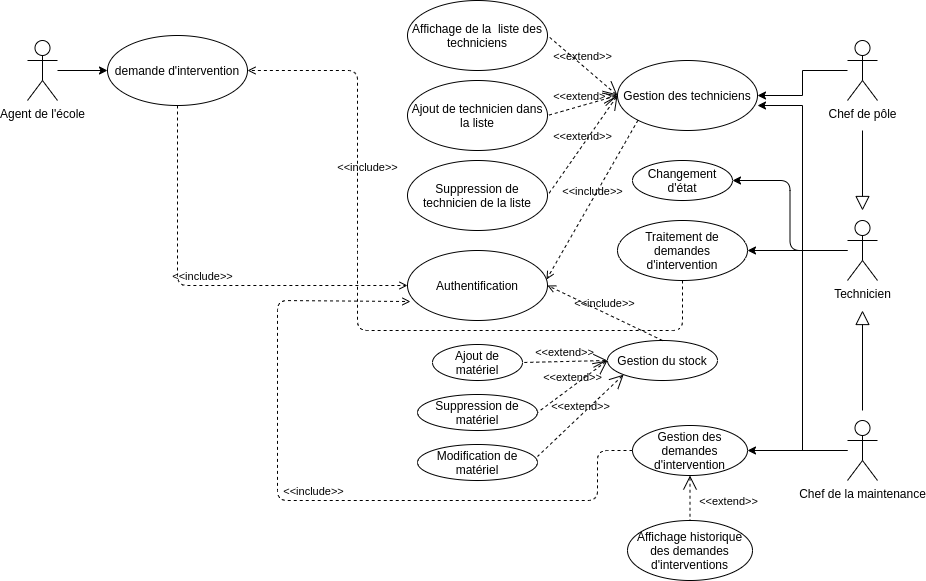

The diagram above was exported from draw.io. Its source (the exported page's mxGraphModel, read from the mxfile embedded in the PNG):
<mxGraphModel dx="1158" dy="354" grid="1" gridSize="10" guides="1" tooltips="1" connect="1" arrows="1" fold="1" page="1" pageScale="1" pageWidth="1169" pageHeight="827" math="0" shadow="0">
  <root>
    <mxCell id="FJ8sLmGKH11FyewHzh2m-0" />
    <mxCell id="FJ8sLmGKH11FyewHzh2m-1" parent="FJ8sLmGKH11FyewHzh2m-0" />
    <mxCell id="TX1ttuSNHyZq9HWfm9Ig-2" style="edgeStyle=orthogonalEdgeStyle;rounded=0;orthogonalLoop=1;jettySize=auto;html=1;entryX=0;entryY=0.5;entryDx=0;entryDy=0;" edge="1" parent="FJ8sLmGKH11FyewHzh2m-1" source="TX1ttuSNHyZq9HWfm9Ig-0" target="TX1ttuSNHyZq9HWfm9Ig-1">
      <mxGeometry relative="1" as="geometry" />
    </mxCell>
    <mxCell id="TX1ttuSNHyZq9HWfm9Ig-0" value="Agent de l'école" style="shape=umlActor;html=1;verticalLabelPosition=bottom;verticalAlign=top;align=center;" vertex="1" parent="FJ8sLmGKH11FyewHzh2m-1">
      <mxGeometry x="230" y="60" width="30" height="60" as="geometry" />
    </mxCell>
    <mxCell id="TX1ttuSNHyZq9HWfm9Ig-1" value="demande d'intervention" style="ellipse;whiteSpace=wrap;html=1;" vertex="1" parent="FJ8sLmGKH11FyewHzh2m-1">
      <mxGeometry x="310" y="55" width="140" height="70" as="geometry" />
    </mxCell>
    <mxCell id="TX1ttuSNHyZq9HWfm9Ig-15" style="edgeStyle=orthogonalEdgeStyle;rounded=0;orthogonalLoop=1;jettySize=auto;html=1;entryX=1;entryY=0.5;entryDx=0;entryDy=0;" edge="1" parent="FJ8sLmGKH11FyewHzh2m-1" source="TX1ttuSNHyZq9HWfm9Ig-3" target="TX1ttuSNHyZq9HWfm9Ig-14">
      <mxGeometry relative="1" as="geometry">
        <mxPoint x="960" y="122" as="targetPoint" />
      </mxGeometry>
    </mxCell>
    <mxCell id="TX1ttuSNHyZq9HWfm9Ig-3" value="Chef de pôle" style="shape=umlActor;html=1;verticalLabelPosition=bottom;verticalAlign=top;align=center;" vertex="1" parent="FJ8sLmGKH11FyewHzh2m-1">
      <mxGeometry x="1050" y="60" width="30" height="60" as="geometry" />
    </mxCell>
    <mxCell id="TX1ttuSNHyZq9HWfm9Ig-16" style="edgeStyle=orthogonalEdgeStyle;rounded=0;orthogonalLoop=1;jettySize=auto;html=1;entryX=1;entryY=0.643;entryDx=0;entryDy=0;entryPerimeter=0;" edge="1" parent="FJ8sLmGKH11FyewHzh2m-1" source="TX1ttuSNHyZq9HWfm9Ig-4" target="TX1ttuSNHyZq9HWfm9Ig-14">
      <mxGeometry relative="1" as="geometry" />
    </mxCell>
    <mxCell id="TX1ttuSNHyZq9HWfm9Ig-42" style="edgeStyle=orthogonalEdgeStyle;rounded=1;orthogonalLoop=1;jettySize=auto;html=1;entryX=1;entryY=0.5;entryDx=0;entryDy=0;" edge="1" parent="FJ8sLmGKH11FyewHzh2m-1" source="TX1ttuSNHyZq9HWfm9Ig-4" target="TX1ttuSNHyZq9HWfm9Ig-41">
      <mxGeometry relative="1" as="geometry" />
    </mxCell>
    <mxCell id="TX1ttuSNHyZq9HWfm9Ig-4" value="Chef de la maintenance" style="shape=umlActor;html=1;verticalLabelPosition=bottom;verticalAlign=top;align=center;" vertex="1" parent="FJ8sLmGKH11FyewHzh2m-1">
      <mxGeometry x="1050" y="440" width="30" height="60" as="geometry" />
    </mxCell>
    <mxCell id="TX1ttuSNHyZq9HWfm9Ig-9" style="edgeStyle=orthogonalEdgeStyle;rounded=0;orthogonalLoop=1;jettySize=auto;html=1;entryX=1;entryY=0.5;entryDx=0;entryDy=0;" edge="1" parent="FJ8sLmGKH11FyewHzh2m-1" source="TX1ttuSNHyZq9HWfm9Ig-5" target="TX1ttuSNHyZq9HWfm9Ig-8">
      <mxGeometry relative="1" as="geometry" />
    </mxCell>
    <mxCell id="TX1ttuSNHyZq9HWfm9Ig-25" style="edgeStyle=orthogonalEdgeStyle;rounded=1;orthogonalLoop=1;jettySize=auto;html=1;entryX=1;entryY=0.5;entryDx=0;entryDy=0;" edge="1" parent="FJ8sLmGKH11FyewHzh2m-1" source="TX1ttuSNHyZq9HWfm9Ig-5" target="TX1ttuSNHyZq9HWfm9Ig-24">
      <mxGeometry relative="1" as="geometry" />
    </mxCell>
    <mxCell id="TX1ttuSNHyZq9HWfm9Ig-5" value="Technicien" style="shape=umlActor;html=1;verticalLabelPosition=bottom;verticalAlign=top;align=center;" vertex="1" parent="FJ8sLmGKH11FyewHzh2m-1">
      <mxGeometry x="1050" y="240" width="30" height="60" as="geometry" />
    </mxCell>
    <mxCell id="TX1ttuSNHyZq9HWfm9Ig-6" value="" style="edgeStyle=none;html=1;endArrow=block;endFill=0;endSize=12;verticalAlign=bottom;" edge="1" parent="FJ8sLmGKH11FyewHzh2m-1">
      <mxGeometry width="160" relative="1" as="geometry">
        <mxPoint x="1065" y="150" as="sourcePoint" />
        <mxPoint x="1065" y="230" as="targetPoint" />
      </mxGeometry>
    </mxCell>
    <mxCell id="TX1ttuSNHyZq9HWfm9Ig-7" value="" style="edgeStyle=none;html=1;endArrow=block;endFill=0;endSize=12;verticalAlign=bottom;" edge="1" parent="FJ8sLmGKH11FyewHzh2m-1">
      <mxGeometry width="160" relative="1" as="geometry">
        <mxPoint x="1065" y="430" as="sourcePoint" />
        <mxPoint x="1065" y="330" as="targetPoint" />
      </mxGeometry>
    </mxCell>
    <mxCell id="TX1ttuSNHyZq9HWfm9Ig-8" value="Traitement de demandes d'intervention" style="ellipse;whiteSpace=wrap;html=1;" vertex="1" parent="FJ8sLmGKH11FyewHzh2m-1">
      <mxGeometry x="820" y="240" width="130" height="60" as="geometry" />
    </mxCell>
    <mxCell id="TX1ttuSNHyZq9HWfm9Ig-14" value="Gestion des techniciens" style="ellipse;whiteSpace=wrap;html=1;" vertex="1" parent="FJ8sLmGKH11FyewHzh2m-1">
      <mxGeometry x="820" y="80" width="140" height="70" as="geometry" />
    </mxCell>
    <mxCell id="TX1ttuSNHyZq9HWfm9Ig-17" value="Suppression de technicien de la liste" style="ellipse;whiteSpace=wrap;html=1;" vertex="1" parent="FJ8sLmGKH11FyewHzh2m-1">
      <mxGeometry x="610" y="180" width="140" height="70" as="geometry" />
    </mxCell>
    <mxCell id="TX1ttuSNHyZq9HWfm9Ig-18" value="Ajout de technicien dans la liste" style="ellipse;whiteSpace=wrap;html=1;" vertex="1" parent="FJ8sLmGKH11FyewHzh2m-1">
      <mxGeometry x="610" y="100" width="140" height="70" as="geometry" />
    </mxCell>
    <mxCell id="TX1ttuSNHyZq9HWfm9Ig-19" value="Affichage de la&amp;nbsp; liste des techniciens" style="ellipse;whiteSpace=wrap;html=1;" vertex="1" parent="FJ8sLmGKH11FyewHzh2m-1">
      <mxGeometry x="610" y="20" width="140" height="70" as="geometry" />
    </mxCell>
    <mxCell id="TX1ttuSNHyZq9HWfm9Ig-20" value="&amp;lt;&amp;lt;extend&amp;gt;&amp;gt;" style="edgeStyle=none;html=1;startArrow=open;endArrow=none;startSize=12;verticalAlign=bottom;dashed=1;labelBackgroundColor=none;entryX=1;entryY=0.5;entryDx=0;entryDy=0;exitX=0;exitY=0.5;exitDx=0;exitDy=0;" edge="1" parent="FJ8sLmGKH11FyewHzh2m-1" source="TX1ttuSNHyZq9HWfm9Ig-14" target="TX1ttuSNHyZq9HWfm9Ig-19">
      <mxGeometry width="160" relative="1" as="geometry">
        <mxPoint x="340" y="290" as="sourcePoint" />
        <mxPoint x="500" y="290" as="targetPoint" />
      </mxGeometry>
    </mxCell>
    <mxCell id="TX1ttuSNHyZq9HWfm9Ig-21" value="&amp;lt;&amp;lt;extend&amp;gt;&amp;gt;" style="edgeStyle=none;html=1;startArrow=open;endArrow=none;startSize=12;verticalAlign=bottom;dashed=1;labelBackgroundColor=none;entryX=1;entryY=0.5;entryDx=0;entryDy=0;exitX=0;exitY=0.5;exitDx=0;exitDy=0;" edge="1" parent="FJ8sLmGKH11FyewHzh2m-1" source="TX1ttuSNHyZq9HWfm9Ig-14" target="TX1ttuSNHyZq9HWfm9Ig-18">
      <mxGeometry width="160" relative="1" as="geometry">
        <mxPoint x="850" y="200" as="sourcePoint" />
        <mxPoint x="780" y="140" as="targetPoint" />
      </mxGeometry>
    </mxCell>
    <mxCell id="TX1ttuSNHyZq9HWfm9Ig-22" value="&amp;lt;&amp;lt;extend&amp;gt;&amp;gt;" style="edgeStyle=none;html=1;startArrow=open;endArrow=none;startSize=12;verticalAlign=bottom;dashed=1;labelBackgroundColor=none;entryX=1;entryY=0.5;entryDx=0;entryDy=0;exitX=0;exitY=0.5;exitDx=0;exitDy=0;" edge="1" parent="FJ8sLmGKH11FyewHzh2m-1" source="TX1ttuSNHyZq9HWfm9Ig-14" target="TX1ttuSNHyZq9HWfm9Ig-17">
      <mxGeometry width="160" relative="1" as="geometry">
        <mxPoint x="830" y="230" as="sourcePoint" />
        <mxPoint x="760" y="170" as="targetPoint" />
      </mxGeometry>
    </mxCell>
    <mxCell id="TX1ttuSNHyZq9HWfm9Ig-23" value="&amp;lt;&amp;lt;include&amp;gt;&amp;gt;" style="edgeStyle=none;html=1;endArrow=open;verticalAlign=bottom;dashed=1;labelBackgroundColor=none;exitX=0.5;exitY=1;exitDx=0;exitDy=0;entryX=1;entryY=0.5;entryDx=0;entryDy=0;rounded=1;" edge="1" parent="FJ8sLmGKH11FyewHzh2m-1" source="TX1ttuSNHyZq9HWfm9Ig-8" target="TX1ttuSNHyZq9HWfm9Ig-1">
      <mxGeometry x="0.4205" y="-10" width="160" relative="1" as="geometry">
        <mxPoint x="310" y="350" as="sourcePoint" />
        <mxPoint x="270" y="270" as="targetPoint" />
        <Array as="points">
          <mxPoint x="885" y="350" />
          <mxPoint x="560" y="350" />
          <mxPoint x="560" y="270" />
          <mxPoint x="560" y="90" />
        </Array>
        <mxPoint as="offset" />
      </mxGeometry>
    </mxCell>
    <mxCell id="TX1ttuSNHyZq9HWfm9Ig-24" value="Changement d'état" style="ellipse;whiteSpace=wrap;html=1;" vertex="1" parent="FJ8sLmGKH11FyewHzh2m-1">
      <mxGeometry x="835" y="180" width="100" height="40" as="geometry" />
    </mxCell>
    <mxCell id="TX1ttuSNHyZq9HWfm9Ig-26" value="Authentification" style="ellipse;whiteSpace=wrap;html=1;" vertex="1" parent="FJ8sLmGKH11FyewHzh2m-1">
      <mxGeometry x="610" y="270" width="140" height="70" as="geometry" />
    </mxCell>
    <mxCell id="TX1ttuSNHyZq9HWfm9Ig-28" value="&amp;lt;&amp;lt;include&amp;gt;&amp;gt;" style="edgeStyle=none;html=1;endArrow=open;verticalAlign=bottom;dashed=1;labelBackgroundColor=none;exitX=0.5;exitY=1;exitDx=0;exitDy=0;entryX=0;entryY=0.5;entryDx=0;entryDy=0;" edge="1" parent="FJ8sLmGKH11FyewHzh2m-1" source="TX1ttuSNHyZq9HWfm9Ig-1" target="TX1ttuSNHyZq9HWfm9Ig-26">
      <mxGeometry width="160" relative="1" as="geometry">
        <mxPoint x="370" y="199.5" as="sourcePoint" />
        <mxPoint x="530" y="199.5" as="targetPoint" />
        <Array as="points">
          <mxPoint x="380" y="305" />
        </Array>
      </mxGeometry>
    </mxCell>
    <mxCell id="TX1ttuSNHyZq9HWfm9Ig-29" value="&amp;lt;&amp;lt;include&amp;gt;&amp;gt;" style="edgeStyle=none;html=1;endArrow=open;verticalAlign=bottom;dashed=1;labelBackgroundColor=none;exitX=0;exitY=1;exitDx=0;exitDy=0;entryX=0.993;entryY=0.414;entryDx=0;entryDy=0;entryPerimeter=0;" edge="1" parent="FJ8sLmGKH11FyewHzh2m-1" source="TX1ttuSNHyZq9HWfm9Ig-14" target="TX1ttuSNHyZq9HWfm9Ig-26">
      <mxGeometry width="160" relative="1" as="geometry">
        <mxPoint x="640" y="260" as="sourcePoint" />
        <mxPoint x="800" y="260" as="targetPoint" />
      </mxGeometry>
    </mxCell>
    <mxCell id="TX1ttuSNHyZq9HWfm9Ig-33" value="Gestion du stock" style="ellipse;whiteSpace=wrap;html=1;" vertex="1" parent="FJ8sLmGKH11FyewHzh2m-1">
      <mxGeometry x="810" y="360" width="110" height="40" as="geometry" />
    </mxCell>
    <mxCell id="TX1ttuSNHyZq9HWfm9Ig-34" value="Ajout de matériel" style="ellipse;whiteSpace=wrap;html=1;" vertex="1" parent="FJ8sLmGKH11FyewHzh2m-1">
      <mxGeometry x="635" y="364" width="90" height="36" as="geometry" />
    </mxCell>
    <mxCell id="TX1ttuSNHyZq9HWfm9Ig-35" value="&amp;lt;&amp;lt;include&amp;gt;&amp;gt;" style="edgeStyle=none;html=1;endArrow=open;verticalAlign=bottom;dashed=1;labelBackgroundColor=none;entryX=1;entryY=0.5;entryDx=0;entryDy=0;exitX=0.5;exitY=0;exitDx=0;exitDy=0;" edge="1" parent="FJ8sLmGKH11FyewHzh2m-1" source="TX1ttuSNHyZq9HWfm9Ig-33" target="TX1ttuSNHyZq9HWfm9Ig-26">
      <mxGeometry width="160" relative="1" as="geometry">
        <mxPoint x="600" y="399" as="sourcePoint" />
        <mxPoint x="760" y="399" as="targetPoint" />
      </mxGeometry>
    </mxCell>
    <mxCell id="TX1ttuSNHyZq9HWfm9Ig-36" value="&amp;lt;&amp;lt;extend&amp;gt;&amp;gt;" style="edgeStyle=none;html=1;startArrow=open;endArrow=none;startSize=12;verticalAlign=bottom;dashed=1;labelBackgroundColor=none;exitX=0;exitY=0.5;exitDx=0;exitDy=0;entryX=1;entryY=0.5;entryDx=0;entryDy=0;" edge="1" parent="FJ8sLmGKH11FyewHzh2m-1" source="TX1ttuSNHyZq9HWfm9Ig-33" target="TX1ttuSNHyZq9HWfm9Ig-34">
      <mxGeometry width="160" relative="1" as="geometry">
        <mxPoint x="560" y="430" as="sourcePoint" />
        <mxPoint x="660" y="450" as="targetPoint" />
      </mxGeometry>
    </mxCell>
    <mxCell id="TX1ttuSNHyZq9HWfm9Ig-37" value="Suppression de matériel" style="ellipse;whiteSpace=wrap;html=1;" vertex="1" parent="FJ8sLmGKH11FyewHzh2m-1">
      <mxGeometry x="620" y="414" width="120" height="36" as="geometry" />
    </mxCell>
    <mxCell id="TX1ttuSNHyZq9HWfm9Ig-38" value="&amp;lt;&amp;lt;extend&amp;gt;&amp;gt;" style="edgeStyle=none;html=1;startArrow=open;endArrow=none;startSize=12;verticalAlign=bottom;dashed=1;labelBackgroundColor=none;entryX=1;entryY=0.5;entryDx=0;entryDy=0;exitX=0;exitY=0.5;exitDx=0;exitDy=0;" edge="1" parent="FJ8sLmGKH11FyewHzh2m-1" source="TX1ttuSNHyZq9HWfm9Ig-33" target="TX1ttuSNHyZq9HWfm9Ig-37">
      <mxGeometry width="160" relative="1" as="geometry">
        <mxPoint x="790" y="450" as="sourcePoint" />
        <mxPoint x="735" y="392" as="targetPoint" />
      </mxGeometry>
    </mxCell>
    <mxCell id="TX1ttuSNHyZq9HWfm9Ig-39" value="Modification de matériel" style="ellipse;whiteSpace=wrap;html=1;" vertex="1" parent="FJ8sLmGKH11FyewHzh2m-1">
      <mxGeometry x="620" y="464" width="120" height="36" as="geometry" />
    </mxCell>
    <mxCell id="TX1ttuSNHyZq9HWfm9Ig-40" value="&amp;lt;&amp;lt;extend&amp;gt;&amp;gt;" style="edgeStyle=none;html=1;startArrow=open;endArrow=none;startSize=12;verticalAlign=bottom;dashed=1;labelBackgroundColor=none;entryX=1;entryY=0.333;entryDx=0;entryDy=0;entryPerimeter=0;exitX=0;exitY=1;exitDx=0;exitDy=0;" edge="1" parent="FJ8sLmGKH11FyewHzh2m-1" source="TX1ttuSNHyZq9HWfm9Ig-33" target="TX1ttuSNHyZq9HWfm9Ig-39">
      <mxGeometry width="160" relative="1" as="geometry">
        <mxPoint x="810" y="482" as="sourcePoint" />
        <mxPoint x="750" y="442" as="targetPoint" />
      </mxGeometry>
    </mxCell>
    <mxCell id="TX1ttuSNHyZq9HWfm9Ig-41" value="Gestion des demandes d'intervention" style="ellipse;whiteSpace=wrap;html=1;" vertex="1" parent="FJ8sLmGKH11FyewHzh2m-1">
      <mxGeometry x="835" y="445" width="115" height="50" as="geometry" />
    </mxCell>
    <mxCell id="TX1ttuSNHyZq9HWfm9Ig-43" value="&amp;lt;&amp;lt;include&amp;gt;&amp;gt;" style="edgeStyle=none;html=1;endArrow=open;verticalAlign=bottom;dashed=1;labelBackgroundColor=none;exitX=0;exitY=0.5;exitDx=0;exitDy=0;entryX=0.021;entryY=0.729;entryDx=0;entryDy=0;entryPerimeter=0;" edge="1" parent="FJ8sLmGKH11FyewHzh2m-1" source="TX1ttuSNHyZq9HWfm9Ig-41" target="TX1ttuSNHyZq9HWfm9Ig-26">
      <mxGeometry width="160" relative="1" as="geometry">
        <mxPoint x="505" y="530" as="sourcePoint" />
        <mxPoint x="530" y="320" as="targetPoint" />
        <Array as="points">
          <mxPoint x="800" y="470" />
          <mxPoint x="800" y="520" />
          <mxPoint x="480" y="520" />
          <mxPoint x="480" y="320" />
        </Array>
      </mxGeometry>
    </mxCell>
    <mxCell id="TX1ttuSNHyZq9HWfm9Ig-45" value="Affichage historique des demandes d'interventions" style="ellipse;whiteSpace=wrap;html=1;" vertex="1" parent="FJ8sLmGKH11FyewHzh2m-1">
      <mxGeometry x="830" y="540" width="125" height="60" as="geometry" />
    </mxCell>
    <mxCell id="TX1ttuSNHyZq9HWfm9Ig-46" value="&amp;lt;&amp;lt;extend&amp;gt;&amp;gt;" style="edgeStyle=none;html=1;startArrow=open;endArrow=none;startSize=12;verticalAlign=bottom;dashed=1;labelBackgroundColor=none;exitX=0.5;exitY=1;exitDx=0;exitDy=0;entryX=0.5;entryY=0;entryDx=0;entryDy=0;" edge="1" parent="FJ8sLmGKH11FyewHzh2m-1" source="TX1ttuSNHyZq9HWfm9Ig-41" target="TX1ttuSNHyZq9HWfm9Ig-45">
      <mxGeometry x="0.5556" y="38" width="160" relative="1" as="geometry">
        <mxPoint x="850" y="520" as="sourcePoint" />
        <mxPoint x="710" y="600" as="targetPoint" />
        <mxPoint as="offset" />
      </mxGeometry>
    </mxCell>
  </root>
</mxGraphModel>